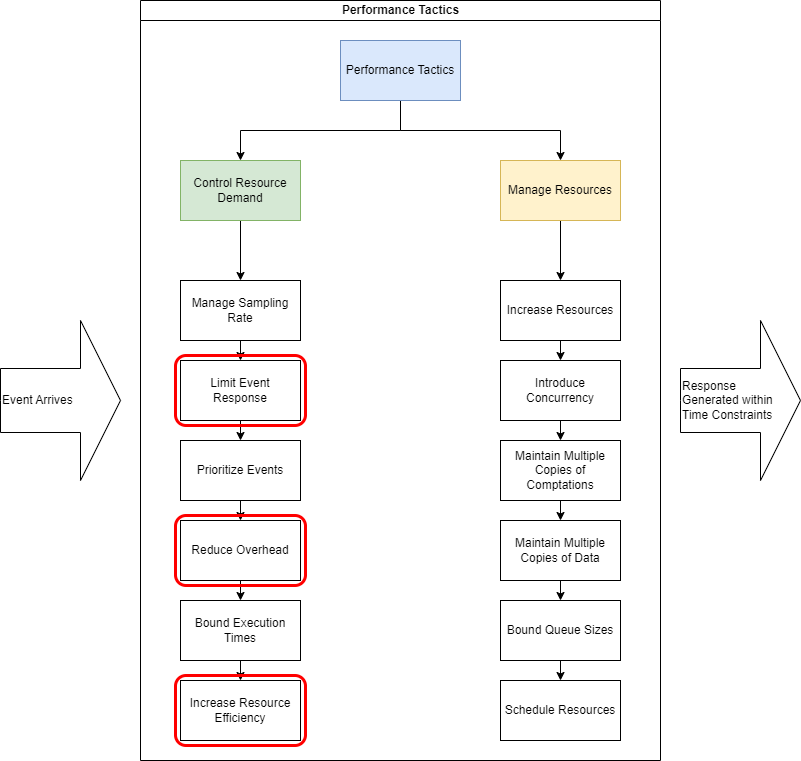

The diagram above was exported from draw.io. Its source (the exported page's mxGraphModel, read from the mxfile embedded in the PNG):
<mxGraphModel dx="1422" dy="705" grid="1" gridSize="10" guides="1" tooltips="1" connect="1" arrows="1" fold="1" page="1" pageScale="1" pageWidth="827" pageHeight="1169" math="0" shadow="0">
  <root>
    <mxCell id="0" />
    <mxCell id="1" parent="0" />
    <mxCell id="dNxyNK7c78bLwvsdeMH5-11" value="Performance Tactics" style="swimlane;html=1;startSize=20;horizontal=1;containerType=tree;glass=0;" parent="1" vertex="1">
      <mxGeometry x="140" y="80" width="520" height="760" as="geometry" />
    </mxCell>
    <mxCell id="wV7XKFMwJAjKBQNZw6dY-19" style="edgeStyle=orthogonalEdgeStyle;rounded=0;orthogonalLoop=1;jettySize=auto;html=1;exitX=0.5;exitY=1;exitDx=0;exitDy=0;" edge="1" parent="dNxyNK7c78bLwvsdeMH5-11" source="wV7XKFMwJAjKBQNZw6dY-1" target="wV7XKFMwJAjKBQNZw6dY-2">
      <mxGeometry relative="1" as="geometry" />
    </mxCell>
    <mxCell id="wV7XKFMwJAjKBQNZw6dY-20" style="edgeStyle=orthogonalEdgeStyle;rounded=0;orthogonalLoop=1;jettySize=auto;html=1;exitX=0.5;exitY=1;exitDx=0;exitDy=0;" edge="1" parent="dNxyNK7c78bLwvsdeMH5-11" source="wV7XKFMwJAjKBQNZw6dY-1" target="wV7XKFMwJAjKBQNZw6dY-3">
      <mxGeometry relative="1" as="geometry" />
    </mxCell>
    <mxCell id="wV7XKFMwJAjKBQNZw6dY-1" value="Performance Tactics" style="rounded=0;whiteSpace=wrap;html=1;fillColor=#dae8fc;strokeColor=#6c8ebf;" vertex="1" parent="dNxyNK7c78bLwvsdeMH5-11">
      <mxGeometry x="200" y="40" width="120" height="60" as="geometry" />
    </mxCell>
    <mxCell id="wV7XKFMwJAjKBQNZw6dY-21" style="edgeStyle=orthogonalEdgeStyle;rounded=0;orthogonalLoop=1;jettySize=auto;html=1;exitX=0.5;exitY=1;exitDx=0;exitDy=0;entryX=0.5;entryY=0;entryDx=0;entryDy=0;" edge="1" parent="dNxyNK7c78bLwvsdeMH5-11" source="wV7XKFMwJAjKBQNZw6dY-2" target="wV7XKFMwJAjKBQNZw6dY-4">
      <mxGeometry relative="1" as="geometry" />
    </mxCell>
    <mxCell id="wV7XKFMwJAjKBQNZw6dY-2" value="Control Resource Demand" style="rounded=0;whiteSpace=wrap;html=1;fillColor=#d5e8d4;strokeColor=#82b366;" vertex="1" parent="dNxyNK7c78bLwvsdeMH5-11">
      <mxGeometry x="40" y="160" width="120" height="60" as="geometry" />
    </mxCell>
    <mxCell id="wV7XKFMwJAjKBQNZw6dY-32" style="edgeStyle=orthogonalEdgeStyle;rounded=0;orthogonalLoop=1;jettySize=auto;html=1;exitX=0.5;exitY=1;exitDx=0;exitDy=0;entryX=0.5;entryY=0;entryDx=0;entryDy=0;" edge="1" parent="dNxyNK7c78bLwvsdeMH5-11" source="wV7XKFMwJAjKBQNZw6dY-3" target="wV7XKFMwJAjKBQNZw6dY-13">
      <mxGeometry relative="1" as="geometry" />
    </mxCell>
    <mxCell id="wV7XKFMwJAjKBQNZw6dY-3" value="Manage Resources" style="rounded=0;whiteSpace=wrap;html=1;fillColor=#fff2cc;strokeColor=#d6b656;" vertex="1" parent="dNxyNK7c78bLwvsdeMH5-11">
      <mxGeometry x="360" y="160" width="120" height="60" as="geometry" />
    </mxCell>
    <mxCell id="wV7XKFMwJAjKBQNZw6dY-22" style="edgeStyle=orthogonalEdgeStyle;rounded=0;orthogonalLoop=1;jettySize=auto;html=1;exitX=0.5;exitY=1;exitDx=0;exitDy=0;entryX=0.5;entryY=0;entryDx=0;entryDy=0;" edge="1" parent="dNxyNK7c78bLwvsdeMH5-11" source="wV7XKFMwJAjKBQNZw6dY-4" target="wV7XKFMwJAjKBQNZw6dY-5">
      <mxGeometry relative="1" as="geometry" />
    </mxCell>
    <mxCell id="wV7XKFMwJAjKBQNZw6dY-4" value="Manage Sampling Rate" style="rounded=0;whiteSpace=wrap;html=1;" vertex="1" parent="dNxyNK7c78bLwvsdeMH5-11">
      <mxGeometry x="40" y="280" width="120" height="60" as="geometry" />
    </mxCell>
    <mxCell id="wV7XKFMwJAjKBQNZw6dY-23" style="edgeStyle=orthogonalEdgeStyle;rounded=0;orthogonalLoop=1;jettySize=auto;html=1;exitX=0.5;exitY=1;exitDx=0;exitDy=0;entryX=0.5;entryY=0;entryDx=0;entryDy=0;" edge="1" parent="dNxyNK7c78bLwvsdeMH5-11" source="wV7XKFMwJAjKBQNZw6dY-5" target="wV7XKFMwJAjKBQNZw6dY-6">
      <mxGeometry relative="1" as="geometry" />
    </mxCell>
    <mxCell id="wV7XKFMwJAjKBQNZw6dY-5" value="Limit Event &lt;br&gt;Response" style="rounded=0;whiteSpace=wrap;html=1;" vertex="1" parent="dNxyNK7c78bLwvsdeMH5-11">
      <mxGeometry x="40" y="360" width="120" height="60" as="geometry" />
    </mxCell>
    <mxCell id="wV7XKFMwJAjKBQNZw6dY-24" style="edgeStyle=orthogonalEdgeStyle;rounded=0;orthogonalLoop=1;jettySize=auto;html=1;exitX=0.5;exitY=1;exitDx=0;exitDy=0;entryX=0.5;entryY=0;entryDx=0;entryDy=0;" edge="1" parent="dNxyNK7c78bLwvsdeMH5-11" source="wV7XKFMwJAjKBQNZw6dY-6" target="wV7XKFMwJAjKBQNZw6dY-7">
      <mxGeometry relative="1" as="geometry" />
    </mxCell>
    <mxCell id="wV7XKFMwJAjKBQNZw6dY-6" value="Prioritize Events" style="rounded=0;whiteSpace=wrap;html=1;" vertex="1" parent="dNxyNK7c78bLwvsdeMH5-11">
      <mxGeometry x="40" y="440" width="120" height="60" as="geometry" />
    </mxCell>
    <mxCell id="wV7XKFMwJAjKBQNZw6dY-25" style="edgeStyle=orthogonalEdgeStyle;rounded=0;orthogonalLoop=1;jettySize=auto;html=1;exitX=0.5;exitY=1;exitDx=0;exitDy=0;entryX=0.5;entryY=0;entryDx=0;entryDy=0;" edge="1" parent="dNxyNK7c78bLwvsdeMH5-11" source="wV7XKFMwJAjKBQNZw6dY-7" target="wV7XKFMwJAjKBQNZw6dY-11">
      <mxGeometry relative="1" as="geometry" />
    </mxCell>
    <mxCell id="wV7XKFMwJAjKBQNZw6dY-7" value="Reduce Overhead" style="rounded=0;whiteSpace=wrap;html=1;" vertex="1" parent="dNxyNK7c78bLwvsdeMH5-11">
      <mxGeometry x="40" y="520" width="120" height="60" as="geometry" />
    </mxCell>
    <mxCell id="wV7XKFMwJAjKBQNZw6dY-26" style="edgeStyle=orthogonalEdgeStyle;rounded=0;orthogonalLoop=1;jettySize=auto;html=1;exitX=0.5;exitY=1;exitDx=0;exitDy=0;entryX=0.5;entryY=0;entryDx=0;entryDy=0;" edge="1" parent="dNxyNK7c78bLwvsdeMH5-11" source="wV7XKFMwJAjKBQNZw6dY-11" target="wV7XKFMwJAjKBQNZw6dY-12">
      <mxGeometry relative="1" as="geometry" />
    </mxCell>
    <mxCell id="wV7XKFMwJAjKBQNZw6dY-11" value="Bound Execution Times" style="rounded=0;whiteSpace=wrap;html=1;" vertex="1" parent="dNxyNK7c78bLwvsdeMH5-11">
      <mxGeometry x="40" y="600" width="120" height="60" as="geometry" />
    </mxCell>
    <mxCell id="wV7XKFMwJAjKBQNZw6dY-12" value="Increase Resource Efficiency" style="rounded=0;whiteSpace=wrap;html=1;" vertex="1" parent="dNxyNK7c78bLwvsdeMH5-11">
      <mxGeometry x="40" y="680" width="120" height="60" as="geometry" />
    </mxCell>
    <mxCell id="wV7XKFMwJAjKBQNZw6dY-31" style="edgeStyle=orthogonalEdgeStyle;rounded=0;orthogonalLoop=1;jettySize=auto;html=1;exitX=0.5;exitY=1;exitDx=0;exitDy=0;entryX=0.5;entryY=0;entryDx=0;entryDy=0;" edge="1" parent="dNxyNK7c78bLwvsdeMH5-11" source="wV7XKFMwJAjKBQNZw6dY-13" target="wV7XKFMwJAjKBQNZw6dY-14">
      <mxGeometry relative="1" as="geometry" />
    </mxCell>
    <mxCell id="wV7XKFMwJAjKBQNZw6dY-13" value="Increase Resources" style="rounded=0;whiteSpace=wrap;html=1;" vertex="1" parent="dNxyNK7c78bLwvsdeMH5-11">
      <mxGeometry x="360" y="280" width="120" height="60" as="geometry" />
    </mxCell>
    <mxCell id="wV7XKFMwJAjKBQNZw6dY-30" style="edgeStyle=orthogonalEdgeStyle;rounded=0;orthogonalLoop=1;jettySize=auto;html=1;exitX=0.5;exitY=1;exitDx=0;exitDy=0;entryX=0.5;entryY=0;entryDx=0;entryDy=0;" edge="1" parent="dNxyNK7c78bLwvsdeMH5-11" source="wV7XKFMwJAjKBQNZw6dY-14" target="wV7XKFMwJAjKBQNZw6dY-15">
      <mxGeometry relative="1" as="geometry" />
    </mxCell>
    <mxCell id="wV7XKFMwJAjKBQNZw6dY-14" value="Introduce Concurrency" style="rounded=0;whiteSpace=wrap;html=1;" vertex="1" parent="dNxyNK7c78bLwvsdeMH5-11">
      <mxGeometry x="360" y="360" width="120" height="60" as="geometry" />
    </mxCell>
    <mxCell id="wV7XKFMwJAjKBQNZw6dY-29" style="edgeStyle=orthogonalEdgeStyle;rounded=0;orthogonalLoop=1;jettySize=auto;html=1;exitX=0.5;exitY=1;exitDx=0;exitDy=0;entryX=0.5;entryY=0;entryDx=0;entryDy=0;" edge="1" parent="dNxyNK7c78bLwvsdeMH5-11" source="wV7XKFMwJAjKBQNZw6dY-15" target="wV7XKFMwJAjKBQNZw6dY-18">
      <mxGeometry relative="1" as="geometry" />
    </mxCell>
    <mxCell id="wV7XKFMwJAjKBQNZw6dY-15" value="Maintain Multiple Copies of Comptations" style="rounded=0;whiteSpace=wrap;html=1;" vertex="1" parent="dNxyNK7c78bLwvsdeMH5-11">
      <mxGeometry x="360" y="440" width="120" height="60" as="geometry" />
    </mxCell>
    <mxCell id="wV7XKFMwJAjKBQNZw6dY-27" style="edgeStyle=orthogonalEdgeStyle;rounded=0;orthogonalLoop=1;jettySize=auto;html=1;exitX=0.5;exitY=1;exitDx=0;exitDy=0;entryX=0.5;entryY=0;entryDx=0;entryDy=0;" edge="1" parent="dNxyNK7c78bLwvsdeMH5-11" source="wV7XKFMwJAjKBQNZw6dY-16" target="wV7XKFMwJAjKBQNZw6dY-17">
      <mxGeometry relative="1" as="geometry" />
    </mxCell>
    <mxCell id="wV7XKFMwJAjKBQNZw6dY-16" value="Bound Queue Sizes" style="rounded=0;whiteSpace=wrap;html=1;" vertex="1" parent="dNxyNK7c78bLwvsdeMH5-11">
      <mxGeometry x="360" y="600" width="120" height="60" as="geometry" />
    </mxCell>
    <mxCell id="wV7XKFMwJAjKBQNZw6dY-17" value="Schedule Resources" style="rounded=0;whiteSpace=wrap;html=1;" vertex="1" parent="dNxyNK7c78bLwvsdeMH5-11">
      <mxGeometry x="360" y="680" width="120" height="60" as="geometry" />
    </mxCell>
    <mxCell id="wV7XKFMwJAjKBQNZw6dY-28" style="edgeStyle=orthogonalEdgeStyle;rounded=0;orthogonalLoop=1;jettySize=auto;html=1;exitX=0.5;exitY=1;exitDx=0;exitDy=0;entryX=0.5;entryY=0;entryDx=0;entryDy=0;" edge="1" parent="dNxyNK7c78bLwvsdeMH5-11" source="wV7XKFMwJAjKBQNZw6dY-18" target="wV7XKFMwJAjKBQNZw6dY-16">
      <mxGeometry relative="1" as="geometry" />
    </mxCell>
    <mxCell id="wV7XKFMwJAjKBQNZw6dY-18" value="Maintain Multiple Copies of Data" style="rounded=0;whiteSpace=wrap;html=1;" vertex="1" parent="dNxyNK7c78bLwvsdeMH5-11">
      <mxGeometry x="360" y="520" width="120" height="60" as="geometry" />
    </mxCell>
    <mxCell id="wV7XKFMwJAjKBQNZw6dY-41" value="" style="rounded=1;whiteSpace=wrap;html=1;strokeWidth=3;fillColor=none;strokeColor=#FF0000;" vertex="1" parent="dNxyNK7c78bLwvsdeMH5-11">
      <mxGeometry x="35" y="355" width="130" height="70" as="geometry" />
    </mxCell>
    <mxCell id="wV7XKFMwJAjKBQNZw6dY-42" value="" style="rounded=1;whiteSpace=wrap;html=1;strokeWidth=3;fillColor=none;strokeColor=#FF0000;" vertex="1" parent="dNxyNK7c78bLwvsdeMH5-11">
      <mxGeometry x="35" y="515" width="130" height="70" as="geometry" />
    </mxCell>
    <mxCell id="wV7XKFMwJAjKBQNZw6dY-43" value="" style="rounded=1;whiteSpace=wrap;html=1;strokeWidth=3;fillColor=none;strokeColor=#FF0000;" vertex="1" parent="dNxyNK7c78bLwvsdeMH5-11">
      <mxGeometry x="35" y="675" width="130" height="70" as="geometry" />
    </mxCell>
    <mxCell id="wV7XKFMwJAjKBQNZw6dY-37" value="Event Arrives" style="html=1;shadow=0;dashed=0;align=left;verticalAlign=middle;shape=mxgraph.arrows2.arrow;dy=0.6;dx=40;notch=0;" vertex="1" parent="1">
      <mxGeometry y="400" width="120" height="160" as="geometry" />
    </mxCell>
    <mxCell id="wV7XKFMwJAjKBQNZw6dY-38" value="Response &lt;br&gt;Generated within &lt;br&gt;&lt;div style=&quot;&quot;&gt;&lt;span style=&quot;background-color: initial;&quot;&gt;Time Constraints&lt;/span&gt;&lt;/div&gt;" style="html=1;shadow=0;dashed=0;align=left;verticalAlign=middle;shape=mxgraph.arrows2.arrow;dy=0.6;dx=40;notch=0;" vertex="1" parent="1">
      <mxGeometry x="680" y="400" width="120" height="160" as="geometry" />
    </mxCell>
  </root>
</mxGraphModel>